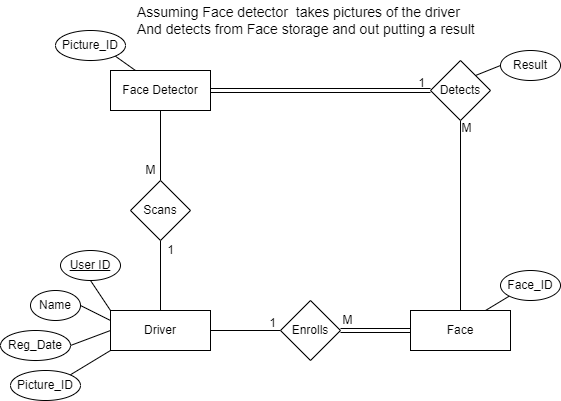

The diagram above was exported from draw.io. Its source (the exported page's mxGraphModel, read from the mxfile embedded in the PNG):
<mxGraphModel dx="1422" dy="713" grid="1" gridSize="10" guides="1" tooltips="1" connect="1" arrows="1" fold="1" page="1" pageScale="1" pageWidth="850" pageHeight="1100" math="0" shadow="0">
  <root>
    <mxCell id="0" />
    <mxCell id="1" parent="0" />
    <mxCell id="krFxQ01rgI306Z-ec5vn-4" style="rounded=0;orthogonalLoop=1;jettySize=auto;html=1;exitX=0;exitY=0;exitDx=0;exitDy=0;endArrow=none;endFill=0;entryX=0.5;entryY=1;entryDx=0;entryDy=0;" edge="1" parent="1" source="krFxQ01rgI306Z-ec5vn-1" target="krFxQ01rgI306Z-ec5vn-5">
      <mxGeometry relative="1" as="geometry">
        <mxPoint x="100" y="310" as="targetPoint" />
      </mxGeometry>
    </mxCell>
    <mxCell id="krFxQ01rgI306Z-ec5vn-6" style="edgeStyle=none;rounded=0;orthogonalLoop=1;jettySize=auto;html=1;exitX=0;exitY=0.25;exitDx=0;exitDy=0;endArrow=none;endFill=0;entryX=1;entryY=0.5;entryDx=0;entryDy=0;" edge="1" parent="1" source="krFxQ01rgI306Z-ec5vn-1" target="krFxQ01rgI306Z-ec5vn-9">
      <mxGeometry relative="1" as="geometry">
        <mxPoint x="100" y="365" as="targetPoint" />
      </mxGeometry>
    </mxCell>
    <mxCell id="krFxQ01rgI306Z-ec5vn-15" style="edgeStyle=none;rounded=0;orthogonalLoop=1;jettySize=auto;html=1;exitX=1;exitY=0.5;exitDx=0;exitDy=0;entryX=0;entryY=0.5;entryDx=0;entryDy=0;endArrow=none;endFill=0;" edge="1" parent="1" source="krFxQ01rgI306Z-ec5vn-1" target="krFxQ01rgI306Z-ec5vn-2">
      <mxGeometry relative="1" as="geometry" />
    </mxCell>
    <mxCell id="krFxQ01rgI306Z-ec5vn-24" style="edgeStyle=none;rounded=0;orthogonalLoop=1;jettySize=auto;html=1;exitX=0.5;exitY=0;exitDx=0;exitDy=0;entryX=0.5;entryY=1;entryDx=0;entryDy=0;endArrow=none;endFill=0;" edge="1" parent="1" source="krFxQ01rgI306Z-ec5vn-1" target="krFxQ01rgI306Z-ec5vn-21">
      <mxGeometry relative="1" as="geometry" />
    </mxCell>
    <mxCell id="krFxQ01rgI306Z-ec5vn-1" value="Driver" style="whiteSpace=wrap;html=1;align=center;" vertex="1" parent="1">
      <mxGeometry x="120" y="360" width="100" height="40" as="geometry" />
    </mxCell>
    <mxCell id="krFxQ01rgI306Z-ec5vn-16" style="edgeStyle=none;rounded=0;orthogonalLoop=1;jettySize=auto;html=1;exitX=1;exitY=0.5;exitDx=0;exitDy=0;entryX=0;entryY=0.5;entryDx=0;entryDy=0;endArrow=none;endFill=0;shape=link;" edge="1" parent="1" source="krFxQ01rgI306Z-ec5vn-2" target="krFxQ01rgI306Z-ec5vn-3">
      <mxGeometry relative="1" as="geometry" />
    </mxCell>
    <mxCell id="krFxQ01rgI306Z-ec5vn-2" value="Enrolls" style="shape=rhombus;perimeter=rhombusPerimeter;whiteSpace=wrap;html=1;align=center;" vertex="1" parent="1">
      <mxGeometry x="290" y="350" width="60" height="60" as="geometry" />
    </mxCell>
    <mxCell id="krFxQ01rgI306Z-ec5vn-14" style="edgeStyle=none;rounded=0;orthogonalLoop=1;jettySize=auto;html=1;exitX=0.75;exitY=0;exitDx=0;exitDy=0;entryX=0;entryY=1;entryDx=0;entryDy=0;endArrow=none;endFill=0;" edge="1" parent="1" source="krFxQ01rgI306Z-ec5vn-3" target="krFxQ01rgI306Z-ec5vn-13">
      <mxGeometry relative="1" as="geometry" />
    </mxCell>
    <mxCell id="krFxQ01rgI306Z-ec5vn-3" value="Face" style="whiteSpace=wrap;html=1;align=center;" vertex="1" parent="1">
      <mxGeometry x="420" y="360" width="100" height="40" as="geometry" />
    </mxCell>
    <mxCell id="krFxQ01rgI306Z-ec5vn-5" value="User ID" style="ellipse;whiteSpace=wrap;html=1;align=center;fontStyle=4;" vertex="1" parent="1">
      <mxGeometry x="70" y="300" width="60" height="30" as="geometry" />
    </mxCell>
    <mxCell id="krFxQ01rgI306Z-ec5vn-9" value="Name" style="ellipse;whiteSpace=wrap;html=1;align=center;" vertex="1" parent="1">
      <mxGeometry x="40" y="340" width="50" height="30" as="geometry" />
    </mxCell>
    <mxCell id="krFxQ01rgI306Z-ec5vn-12" style="edgeStyle=none;rounded=0;orthogonalLoop=1;jettySize=auto;html=1;exitX=1;exitY=0.5;exitDx=0;exitDy=0;entryX=0;entryY=0.5;entryDx=0;entryDy=0;endArrow=none;endFill=0;" edge="1" parent="1" source="krFxQ01rgI306Z-ec5vn-11" target="krFxQ01rgI306Z-ec5vn-1">
      <mxGeometry relative="1" as="geometry" />
    </mxCell>
    <mxCell id="krFxQ01rgI306Z-ec5vn-11" value="Reg_Date" style="ellipse;whiteSpace=wrap;html=1;align=center;" vertex="1" parent="1">
      <mxGeometry x="10" y="380" width="70" height="30" as="geometry" />
    </mxCell>
    <mxCell id="krFxQ01rgI306Z-ec5vn-13" value="Face_ID" style="ellipse;whiteSpace=wrap;html=1;align=center;" vertex="1" parent="1">
      <mxGeometry x="510" y="320" width="60" height="30" as="geometry" />
    </mxCell>
    <mxCell id="krFxQ01rgI306Z-ec5vn-23" style="edgeStyle=none;rounded=0;orthogonalLoop=1;jettySize=auto;html=1;exitX=0.5;exitY=1;exitDx=0;exitDy=0;entryX=0.5;entryY=0;entryDx=0;entryDy=0;endArrow=none;endFill=0;" edge="1" parent="1" source="krFxQ01rgI306Z-ec5vn-43" target="krFxQ01rgI306Z-ec5vn-21">
      <mxGeometry relative="1" as="geometry">
        <mxPoint x="170" y="160" as="sourcePoint" />
      </mxGeometry>
    </mxCell>
    <mxCell id="krFxQ01rgI306Z-ec5vn-27" style="edgeStyle=orthogonalEdgeStyle;rounded=0;orthogonalLoop=1;jettySize=auto;html=1;exitX=1;exitY=0.5;exitDx=0;exitDy=0;entryX=0;entryY=0.5;entryDx=0;entryDy=0;endArrow=none;endFill=0;shape=link;" edge="1" parent="1" source="krFxQ01rgI306Z-ec5vn-43" target="krFxQ01rgI306Z-ec5vn-26">
      <mxGeometry relative="1" as="geometry">
        <mxPoint x="220" y="140" as="sourcePoint" />
      </mxGeometry>
    </mxCell>
    <mxCell id="krFxQ01rgI306Z-ec5vn-21" value="Scans" style="shape=rhombus;perimeter=rhombusPerimeter;whiteSpace=wrap;html=1;align=center;" vertex="1" parent="1">
      <mxGeometry x="140" y="230" width="60" height="60" as="geometry" />
    </mxCell>
    <mxCell id="krFxQ01rgI306Z-ec5vn-28" style="edgeStyle=orthogonalEdgeStyle;rounded=0;orthogonalLoop=1;jettySize=auto;html=1;exitX=0.5;exitY=1;exitDx=0;exitDy=0;entryX=0.5;entryY=0;entryDx=0;entryDy=0;endArrow=none;endFill=0;" edge="1" parent="1" source="krFxQ01rgI306Z-ec5vn-26" target="krFxQ01rgI306Z-ec5vn-3">
      <mxGeometry relative="1" as="geometry" />
    </mxCell>
    <mxCell id="krFxQ01rgI306Z-ec5vn-31" style="edgeStyle=none;rounded=0;orthogonalLoop=1;jettySize=auto;html=1;exitX=1;exitY=0;exitDx=0;exitDy=0;entryX=0;entryY=0.5;entryDx=0;entryDy=0;endArrow=none;endFill=0;" edge="1" parent="1" source="krFxQ01rgI306Z-ec5vn-26" target="krFxQ01rgI306Z-ec5vn-30">
      <mxGeometry relative="1" as="geometry" />
    </mxCell>
    <mxCell id="krFxQ01rgI306Z-ec5vn-26" value="Detects" style="shape=rhombus;perimeter=rhombusPerimeter;whiteSpace=wrap;html=1;align=center;" vertex="1" parent="1">
      <mxGeometry x="440" y="110" width="60" height="60" as="geometry" />
    </mxCell>
    <mxCell id="krFxQ01rgI306Z-ec5vn-30" value="Result" style="ellipse;whiteSpace=wrap;html=1;align=center;" vertex="1" parent="1">
      <mxGeometry x="510" y="100" width="60" height="30" as="geometry" />
    </mxCell>
    <mxCell id="krFxQ01rgI306Z-ec5vn-35" style="edgeStyle=none;rounded=0;orthogonalLoop=1;jettySize=auto;html=1;exitX=1;exitY=0;exitDx=0;exitDy=0;entryX=0;entryY=1;entryDx=0;entryDy=0;endArrow=none;endFill=0;" edge="1" parent="1" source="krFxQ01rgI306Z-ec5vn-34" target="krFxQ01rgI306Z-ec5vn-1">
      <mxGeometry relative="1" as="geometry" />
    </mxCell>
    <mxCell id="krFxQ01rgI306Z-ec5vn-34" value="Picture_ID" style="ellipse;whiteSpace=wrap;html=1;align=center;" vertex="1" parent="1">
      <mxGeometry x="20" y="420" width="70" height="30" as="geometry" />
    </mxCell>
    <mxCell id="krFxQ01rgI306Z-ec5vn-38" style="edgeStyle=none;rounded=0;orthogonalLoop=1;jettySize=auto;html=1;exitX=1;exitY=1;exitDx=0;exitDy=0;entryX=0.25;entryY=0;entryDx=0;entryDy=0;endArrow=none;endFill=0;" edge="1" parent="1" source="krFxQ01rgI306Z-ec5vn-37" target="krFxQ01rgI306Z-ec5vn-43">
      <mxGeometry relative="1" as="geometry">
        <mxPoint x="170" y="120" as="targetPoint" />
      </mxGeometry>
    </mxCell>
    <mxCell id="krFxQ01rgI306Z-ec5vn-37" value="Picture_ID" style="ellipse;whiteSpace=wrap;html=1;align=center;" vertex="1" parent="1">
      <mxGeometry x="65" y="80" width="70" height="30" as="geometry" />
    </mxCell>
    <mxCell id="krFxQ01rgI306Z-ec5vn-39" value="1" style="text;html=1;align=center;verticalAlign=middle;resizable=0;points=[];autosize=1;strokeColor=none;fillColor=none;" vertex="1" parent="1">
      <mxGeometry x="272" y="363" width="20" height="20" as="geometry" />
    </mxCell>
    <mxCell id="krFxQ01rgI306Z-ec5vn-40" value="M" style="text;html=1;align=center;verticalAlign=middle;resizable=0;points=[];autosize=1;strokeColor=none;fillColor=none;" vertex="1" parent="1">
      <mxGeometry x="342" y="360" width="30" height="20" as="geometry" />
    </mxCell>
    <mxCell id="krFxQ01rgI306Z-ec5vn-41" value="1" style="text;html=1;align=center;verticalAlign=middle;resizable=0;points=[];autosize=1;strokeColor=none;fillColor=none;" vertex="1" parent="1">
      <mxGeometry x="421" y="123" width="20" height="20" as="geometry" />
    </mxCell>
    <mxCell id="krFxQ01rgI306Z-ec5vn-42" value="M" style="text;html=1;align=center;verticalAlign=middle;resizable=0;points=[];autosize=1;strokeColor=none;fillColor=none;" vertex="1" parent="1">
      <mxGeometry x="461" y="168" width="30" height="20" as="geometry" />
    </mxCell>
    <mxCell id="krFxQ01rgI306Z-ec5vn-43" value="Face Detector" style="whiteSpace=wrap;html=1;align=center;" vertex="1" parent="1">
      <mxGeometry x="120" y="120" width="100" height="40" as="geometry" />
    </mxCell>
    <mxCell id="krFxQ01rgI306Z-ec5vn-44" value="Assuming Face detector&amp;nbsp; takes pictures of the driver&lt;br style=&quot;font-size: 14px;&quot;&gt;And detects from Face storage and out putting a result" style="text;html=1;align=left;verticalAlign=middle;resizable=0;points=[];autosize=1;strokeColor=none;fillColor=none;fontSize=14;" vertex="1" parent="1">
      <mxGeometry x="145" y="50" width="350" height="40" as="geometry" />
    </mxCell>
    <mxCell id="krFxQ01rgI306Z-ec5vn-45" value="1" style="text;html=1;align=center;verticalAlign=middle;resizable=0;points=[];autosize=1;strokeColor=none;fillColor=none;" vertex="1" parent="1">
      <mxGeometry x="170" y="290" width="20" height="20" as="geometry" />
    </mxCell>
    <mxCell id="krFxQ01rgI306Z-ec5vn-46" value="M" style="text;html=1;align=center;verticalAlign=middle;resizable=0;points=[];autosize=1;strokeColor=none;fillColor=none;" vertex="1" parent="1">
      <mxGeometry x="145" y="210" width="30" height="20" as="geometry" />
    </mxCell>
  </root>
</mxGraphModel>